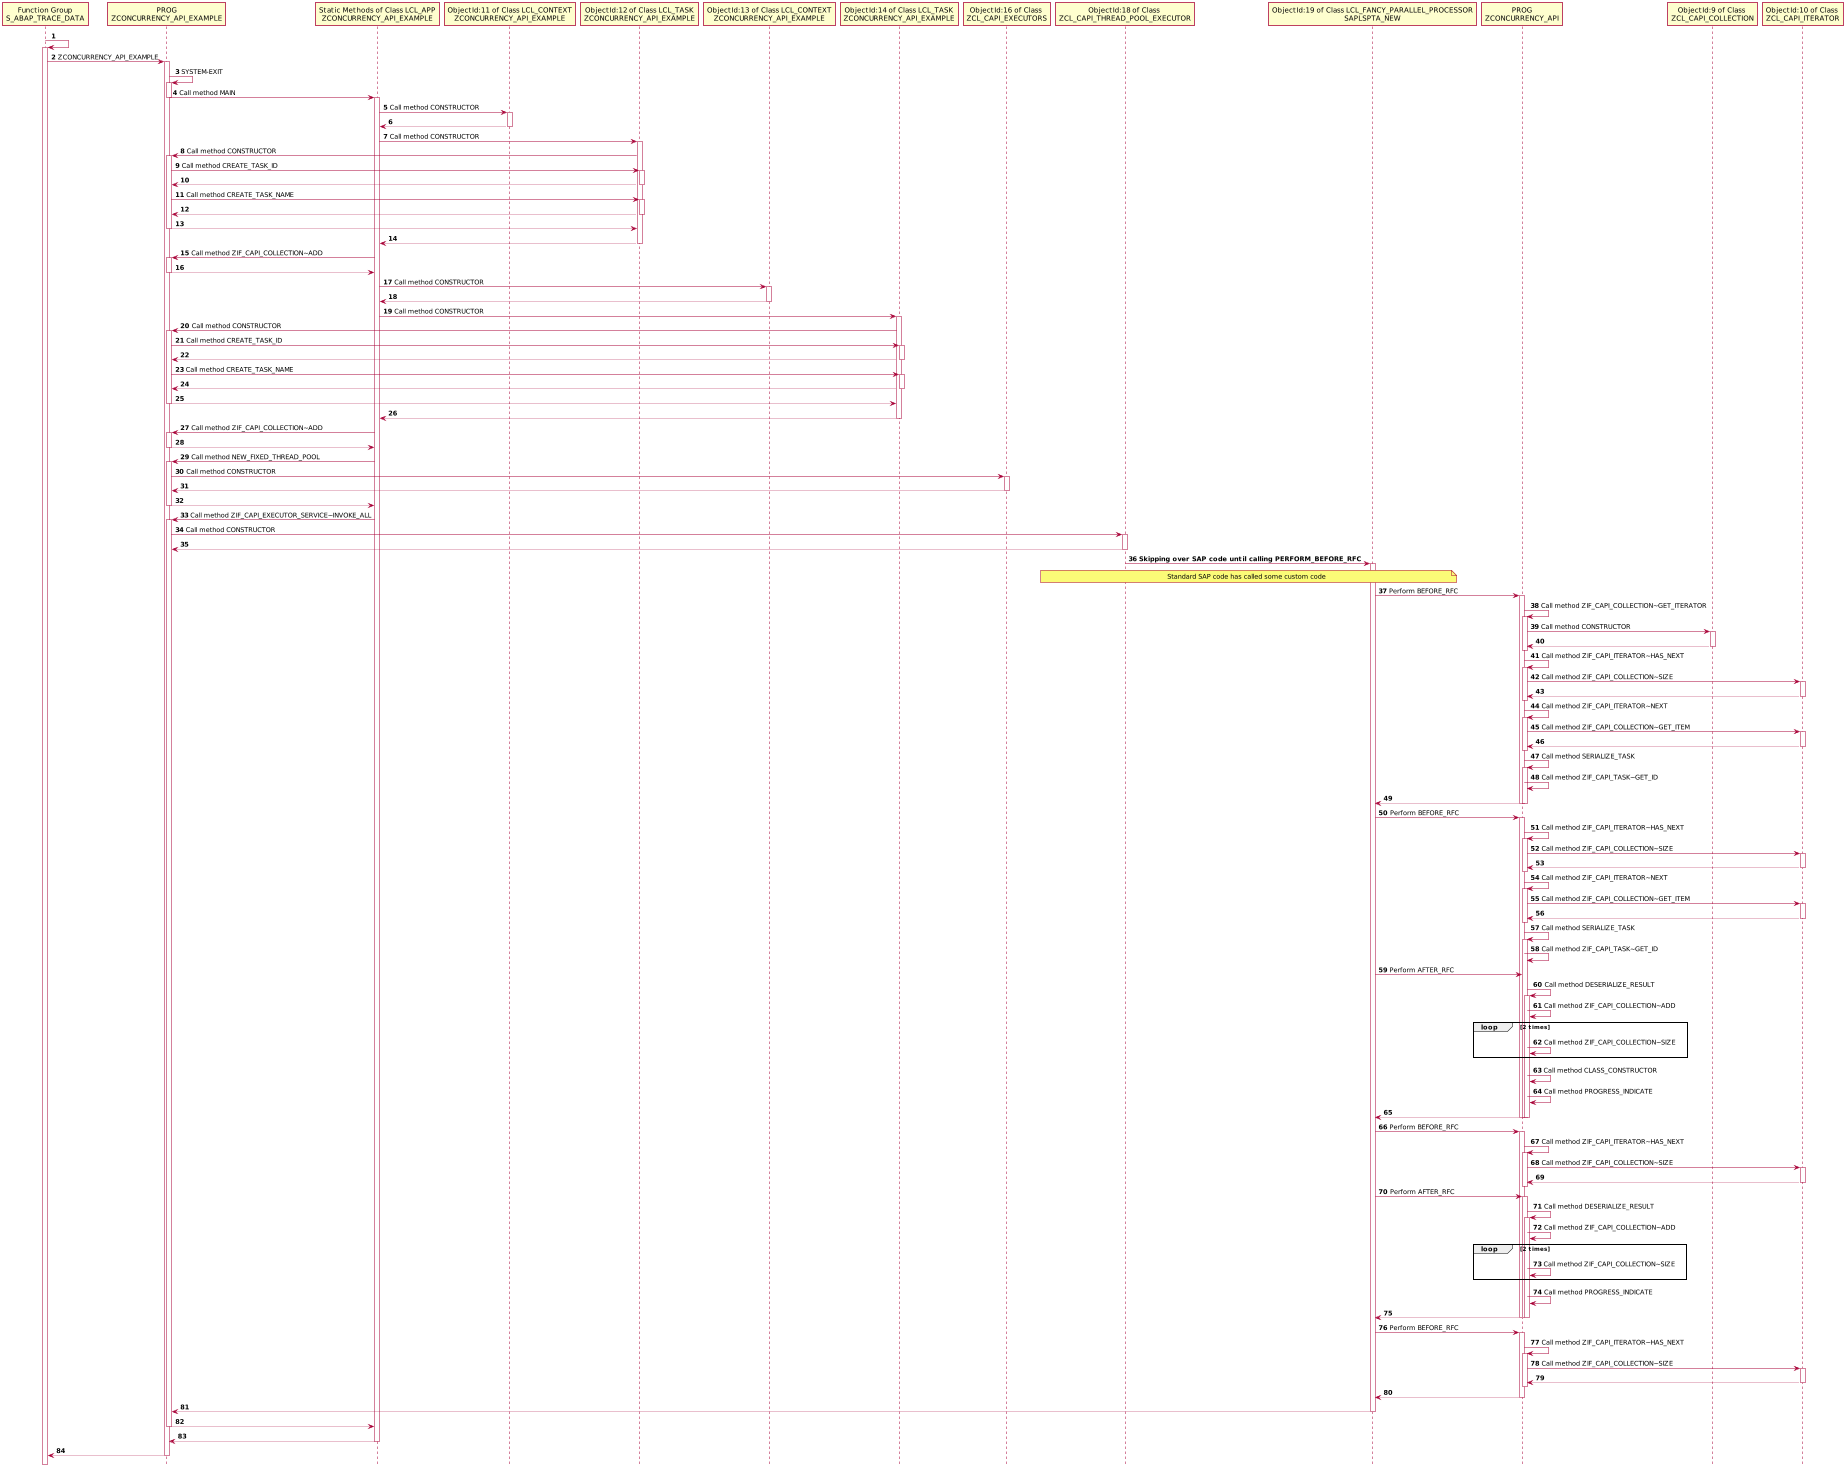

The diagram above was rendered by PlantUML. Its source (embedded in the PNG):
@startuml
hide footbox
autonumber
scale 0.50
!pragma teoz true
skinparam {
shadowing false
}
participant "Function Group\nS_ABAP_TRACE_DATA" as 1
participant "PROG\nZCONCURRENCY_API_EXAMPLE" as 2
participant "Static Methods of Class LCL_APP\nZCONCURRENCY_API_EXAMPLE" as 3
participant "ObjectId:11 of Class LCL_CONTEXT\nZCONCURRENCY_API_EXAMPLE" as 4
participant "ObjectId:12 of Class LCL_TASK\nZCONCURRENCY_API_EXAMPLE" as 5
participant "ObjectId:13 of Class LCL_CONTEXT\nZCONCURRENCY_API_EXAMPLE" as 6
participant "ObjectId:14 of Class LCL_TASK\nZCONCURRENCY_API_EXAMPLE" as 7
participant "ObjectId:16 of Class \nZCL_CAPI_EXECUTORS" as 8
participant "ObjectId:18 of Class \nZCL_CAPI_THREAD_POOL_EXECUTOR" as 9
participant "ObjectId:19 of Class LCL_FANCY_PARALLEL_PROCESSOR\nSAPLSPTA_NEW" as 10
participant "PROG\nZCONCURRENCY_API" as 11
participant "ObjectId:9 of Class \nZCL_CAPI_COLLECTION" as 12
participant "ObjectId:10 of Class \nZCL_CAPI_ITERATOR" as 13
1 -> 1: 
activate 1
1 -> 2:  ZCONCURRENCY_API_EXAMPLE
activate 2
2 -> 2:  SYSTEM-EXIT
activate 2
deactivate 2
2 -> 3: Call method MAIN
activate 3
3 -> 4: Call method CONSTRUCTOR
activate 4
4 --> 3
deactivate 4
3 -> 5: Call method CONSTRUCTOR
activate 5
5 -> 2: Call method CONSTRUCTOR
activate 2
2 -> 5: Call method CREATE_TASK_ID
activate 5
5 --> 2
deactivate 5
2 -> 5: Call method CREATE_TASK_NAME
activate 5
5 --> 2
deactivate 5
2 --> 5
deactivate 2
5 --> 3
deactivate 5
3 -> 2: Call method ZIF_CAPI_COLLECTION~ADD
activate 2
2 --> 3
deactivate 2
3 -> 6: Call method CONSTRUCTOR
activate 6
6 --> 3
deactivate 6
3 -> 7: Call method CONSTRUCTOR
activate 7
7 -> 2: Call method CONSTRUCTOR
activate 2
2 -> 7: Call method CREATE_TASK_ID
activate 7
7 --> 2
deactivate 7
2 -> 7: Call method CREATE_TASK_NAME
activate 7
7 --> 2
deactivate 7
2 --> 7
deactivate 2
7 --> 3
deactivate 7
3 -> 2: Call method ZIF_CAPI_COLLECTION~ADD
activate 2
2 --> 3
deactivate 2
3 -> 2: Call method NEW_FIXED_THREAD_POOL
activate 2
2 -> 8: Call method CONSTRUCTOR
activate 8
8 --> 2
deactivate 8
2 --> 3
deactivate 2
3 -> 2: Call method ZIF_CAPI_EXECUTOR_SERVICE~INVOKE_ALL
activate 2
2 -> 9: Call method CONSTRUCTOR
activate 9
9 --> 2
deactivate 9
9 -> 10: <b>Skipping over SAP code until calling PERFORM_BEFORE_RFC</b>
activate 10
note over 9,10
Standard SAP code has called some custom code
end note
10 -> 11: Perform BEFORE_RFC
activate 11
11 -> 11: Call method ZIF_CAPI_COLLECTION~GET_ITERATOR
activate 11
11 -> 12: Call method CONSTRUCTOR
activate 12
12 --> 11
deactivate 12
deactivate 11
11 -> 11: Call method ZIF_CAPI_ITERATOR~HAS_NEXT
activate 11
11 -> 13: Call method ZIF_CAPI_COLLECTION~SIZE
activate 13
13 --> 11
deactivate 13
deactivate 11
11 -> 11: Call method ZIF_CAPI_ITERATOR~NEXT
activate 11
11 -> 13: Call method ZIF_CAPI_COLLECTION~GET_ITEM
activate 13
13 --> 11
deactivate 13
deactivate 11
11 -> 11: Call method SERIALIZE_TASK
activate 11
deactivate 11
11 -> 11: Call method ZIF_CAPI_TASK~GET_ID
activate 11
deactivate 11
11 --> 10
deactivate 11
10 -> 11: Perform BEFORE_RFC
activate 11
11 -> 11: Call method ZIF_CAPI_ITERATOR~HAS_NEXT
activate 11
11 -> 13: Call method ZIF_CAPI_COLLECTION~SIZE
activate 13
13 --> 11
deactivate 13
deactivate 11
11 -> 11: Call method ZIF_CAPI_ITERATOR~NEXT
activate 11
11 -> 13: Call method ZIF_CAPI_COLLECTION~GET_ITEM
activate 13
13 --> 11
deactivate 13
deactivate 11
11 -> 11: Call method SERIALIZE_TASK
activate 11
deactivate 11
11 -> 11: Call method ZIF_CAPI_TASK~GET_ID
activate 11
deactivate 11
10 -> 11: Perform AFTER_RFC
activate 11
11 -> 11: Call method DESERIALIZE_RESULT
activate 11
deactivate 11
11 -> 11: Call method ZIF_CAPI_COLLECTION~ADD
activate 11
deactivate 11
loop 2 times
11 -> 11: Call method ZIF_CAPI_COLLECTION~SIZE
activate 11
deactivate 11
end
11 -> 11: Call method CLASS_CONSTRUCTOR
activate 11
deactivate 11
11 -> 11: Call method PROGRESS_INDICATE
activate 11
deactivate 11
deactivate 11
11 --> 10
deactivate 11
10 -> 11: Perform BEFORE_RFC
activate 11
11 -> 11: Call method ZIF_CAPI_ITERATOR~HAS_NEXT
activate 11
11 -> 13: Call method ZIF_CAPI_COLLECTION~SIZE
activate 13
13 --> 11
deactivate 13
deactivate 11
10 -> 11: Perform AFTER_RFC
activate 11
11 -> 11: Call method DESERIALIZE_RESULT
activate 11
deactivate 11
11 -> 11: Call method ZIF_CAPI_COLLECTION~ADD
activate 11
deactivate 11
loop 2 times
11 -> 11: Call method ZIF_CAPI_COLLECTION~SIZE
activate 11
deactivate 11
end
11 -> 11: Call method PROGRESS_INDICATE
activate 11
deactivate 11
deactivate 11
11 --> 10
deactivate 11
10 -> 11: Perform BEFORE_RFC
activate 11
11 -> 11: Call method ZIF_CAPI_ITERATOR~HAS_NEXT
activate 11
11 -> 13: Call method ZIF_CAPI_COLLECTION~SIZE
activate 13
13 --> 11
deactivate 13
deactivate 11
11 --> 10
deactivate 11
10 --> 2
deactivate 10
2 --> 3
deactivate 2
3 --> 2
deactivate 3
2 --> 1
deactivate 2
@enduml